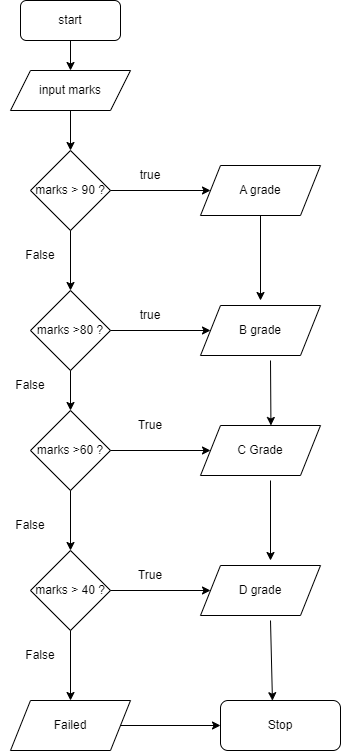

The diagram above was exported from draw.io. Its source (the exported page's mxGraphModel, read from the mxfile embedded in the PNG):
<mxGraphModel dx="1038" dy="579" grid="1" gridSize="10" guides="1" tooltips="1" connect="1" arrows="1" fold="1" page="1" pageScale="1" pageWidth="850" pageHeight="1100" math="0" shadow="0">
  <root>
    <mxCell id="0" />
    <mxCell id="1" parent="0" />
    <mxCell id="kmoZjpD9GMwiOGLhz1MJ-1" value="start" style="rounded=1;whiteSpace=wrap;html=1;" vertex="1" parent="1">
      <mxGeometry x="350" y="10" width="100" height="40" as="geometry" />
    </mxCell>
    <mxCell id="kmoZjpD9GMwiOGLhz1MJ-2" value="input marks" style="shape=parallelogram;perimeter=parallelogramPerimeter;whiteSpace=wrap;html=1;fixedSize=1;" vertex="1" parent="1">
      <mxGeometry x="340" y="80" width="120" height="40" as="geometry" />
    </mxCell>
    <mxCell id="kmoZjpD9GMwiOGLhz1MJ-3" value="" style="endArrow=classic;html=1;rounded=0;entryX=0.5;entryY=0;entryDx=0;entryDy=0;exitX=0.5;exitY=1;exitDx=0;exitDy=0;" edge="1" parent="1" source="kmoZjpD9GMwiOGLhz1MJ-1" target="kmoZjpD9GMwiOGLhz1MJ-2">
      <mxGeometry width="50" height="50" relative="1" as="geometry">
        <mxPoint x="400" y="90" as="sourcePoint" />
        <mxPoint x="450" y="40" as="targetPoint" />
      </mxGeometry>
    </mxCell>
    <mxCell id="kmoZjpD9GMwiOGLhz1MJ-4" value="marks &amp;gt; 90 ?" style="rhombus;whiteSpace=wrap;html=1;" vertex="1" parent="1">
      <mxGeometry x="360" y="160" width="80" height="80" as="geometry" />
    </mxCell>
    <mxCell id="kmoZjpD9GMwiOGLhz1MJ-5" value="" style="endArrow=classic;html=1;rounded=0;exitX=0.5;exitY=1;exitDx=0;exitDy=0;entryX=0.5;entryY=0;entryDx=0;entryDy=0;" edge="1" parent="1" source="kmoZjpD9GMwiOGLhz1MJ-2" target="kmoZjpD9GMwiOGLhz1MJ-4">
      <mxGeometry width="50" height="50" relative="1" as="geometry">
        <mxPoint x="400" y="330" as="sourcePoint" />
        <mxPoint x="450" y="280" as="targetPoint" />
      </mxGeometry>
    </mxCell>
    <mxCell id="kmoZjpD9GMwiOGLhz1MJ-6" value="" style="endArrow=classic;html=1;rounded=0;exitX=1;exitY=0.5;exitDx=0;exitDy=0;" edge="1" parent="1" source="kmoZjpD9GMwiOGLhz1MJ-4" target="kmoZjpD9GMwiOGLhz1MJ-7">
      <mxGeometry width="50" height="50" relative="1" as="geometry">
        <mxPoint x="400" y="330" as="sourcePoint" />
        <mxPoint x="560" y="200" as="targetPoint" />
      </mxGeometry>
    </mxCell>
    <mxCell id="kmoZjpD9GMwiOGLhz1MJ-7" value="A grade" style="shape=parallelogram;perimeter=parallelogramPerimeter;whiteSpace=wrap;html=1;fixedSize=1;" vertex="1" parent="1">
      <mxGeometry x="530" y="175" width="120" height="50" as="geometry" />
    </mxCell>
    <mxCell id="kmoZjpD9GMwiOGLhz1MJ-9" value="true" style="text;html=1;strokeColor=none;fillColor=none;align=center;verticalAlign=middle;whiteSpace=wrap;rounded=0;" vertex="1" parent="1">
      <mxGeometry x="450" y="170" width="60" height="30" as="geometry" />
    </mxCell>
    <mxCell id="kmoZjpD9GMwiOGLhz1MJ-10" value="" style="endArrow=classic;html=1;rounded=0;exitX=0.5;exitY=1;exitDx=0;exitDy=0;" edge="1" parent="1" source="kmoZjpD9GMwiOGLhz1MJ-4" target="kmoZjpD9GMwiOGLhz1MJ-11">
      <mxGeometry width="50" height="50" relative="1" as="geometry">
        <mxPoint x="400" y="330" as="sourcePoint" />
        <mxPoint x="400" y="300" as="targetPoint" />
      </mxGeometry>
    </mxCell>
    <mxCell id="kmoZjpD9GMwiOGLhz1MJ-11" value="marks &amp;gt;80 ?" style="rhombus;whiteSpace=wrap;html=1;" vertex="1" parent="1">
      <mxGeometry x="360" y="300" width="80" height="80" as="geometry" />
    </mxCell>
    <mxCell id="kmoZjpD9GMwiOGLhz1MJ-12" value="" style="endArrow=classic;html=1;rounded=0;exitX=1;exitY=0.5;exitDx=0;exitDy=0;" edge="1" parent="1" source="kmoZjpD9GMwiOGLhz1MJ-11" target="kmoZjpD9GMwiOGLhz1MJ-13">
      <mxGeometry width="50" height="50" relative="1" as="geometry">
        <mxPoint x="400" y="330" as="sourcePoint" />
        <mxPoint x="520" y="340" as="targetPoint" />
      </mxGeometry>
    </mxCell>
    <mxCell id="kmoZjpD9GMwiOGLhz1MJ-13" value="B grade" style="shape=parallelogram;perimeter=parallelogramPerimeter;whiteSpace=wrap;html=1;fixedSize=1;" vertex="1" parent="1">
      <mxGeometry x="530" y="315" width="120" height="50" as="geometry" />
    </mxCell>
    <mxCell id="kmoZjpD9GMwiOGLhz1MJ-15" value="true" style="text;html=1;strokeColor=none;fillColor=none;align=center;verticalAlign=middle;whiteSpace=wrap;rounded=0;" vertex="1" parent="1">
      <mxGeometry x="450" y="310" width="60" height="30" as="geometry" />
    </mxCell>
    <mxCell id="kmoZjpD9GMwiOGLhz1MJ-16" value="marks &amp;gt;60 ?" style="rhombus;whiteSpace=wrap;html=1;" vertex="1" parent="1">
      <mxGeometry x="360" y="420" width="80" height="80" as="geometry" />
    </mxCell>
    <mxCell id="kmoZjpD9GMwiOGLhz1MJ-17" value="" style="endArrow=classic;html=1;rounded=0;entryX=0.5;entryY=0;entryDx=0;entryDy=0;exitX=0.5;exitY=1;exitDx=0;exitDy=0;" edge="1" parent="1" source="kmoZjpD9GMwiOGLhz1MJ-11" target="kmoZjpD9GMwiOGLhz1MJ-16">
      <mxGeometry width="50" height="50" relative="1" as="geometry">
        <mxPoint x="400" y="390" as="sourcePoint" />
        <mxPoint x="450" y="280" as="targetPoint" />
      </mxGeometry>
    </mxCell>
    <mxCell id="kmoZjpD9GMwiOGLhz1MJ-18" value="" style="endArrow=classic;html=1;rounded=0;exitX=1;exitY=0.5;exitDx=0;exitDy=0;" edge="1" parent="1" source="kmoZjpD9GMwiOGLhz1MJ-16" target="kmoZjpD9GMwiOGLhz1MJ-19">
      <mxGeometry width="50" height="50" relative="1" as="geometry">
        <mxPoint x="400" y="320" as="sourcePoint" />
        <mxPoint x="540" y="460" as="targetPoint" />
      </mxGeometry>
    </mxCell>
    <mxCell id="kmoZjpD9GMwiOGLhz1MJ-19" value="C Grade" style="shape=parallelogram;perimeter=parallelogramPerimeter;whiteSpace=wrap;html=1;fixedSize=1;" vertex="1" parent="1">
      <mxGeometry x="530" y="435" width="120" height="50" as="geometry" />
    </mxCell>
    <mxCell id="kmoZjpD9GMwiOGLhz1MJ-20" value="" style="endArrow=classic;html=1;rounded=0;exitX=0.5;exitY=1;exitDx=0;exitDy=0;" edge="1" parent="1" source="kmoZjpD9GMwiOGLhz1MJ-16" target="kmoZjpD9GMwiOGLhz1MJ-21">
      <mxGeometry width="50" height="50" relative="1" as="geometry">
        <mxPoint x="400" y="430" as="sourcePoint" />
        <mxPoint x="400" y="570" as="targetPoint" />
      </mxGeometry>
    </mxCell>
    <mxCell id="kmoZjpD9GMwiOGLhz1MJ-21" value="marks &amp;gt; 40 ?" style="rhombus;whiteSpace=wrap;html=1;" vertex="1" parent="1">
      <mxGeometry x="360" y="560" width="80" height="80" as="geometry" />
    </mxCell>
    <mxCell id="kmoZjpD9GMwiOGLhz1MJ-22" value="" style="endArrow=classic;html=1;rounded=0;exitX=1;exitY=0.5;exitDx=0;exitDy=0;" edge="1" parent="1" source="kmoZjpD9GMwiOGLhz1MJ-21" target="kmoZjpD9GMwiOGLhz1MJ-23">
      <mxGeometry width="50" height="50" relative="1" as="geometry">
        <mxPoint x="400" y="430" as="sourcePoint" />
        <mxPoint x="540" y="600" as="targetPoint" />
      </mxGeometry>
    </mxCell>
    <mxCell id="kmoZjpD9GMwiOGLhz1MJ-23" value="D grade" style="shape=parallelogram;perimeter=parallelogramPerimeter;whiteSpace=wrap;html=1;fixedSize=1;" vertex="1" parent="1">
      <mxGeometry x="530" y="575" width="120" height="50" as="geometry" />
    </mxCell>
    <mxCell id="kmoZjpD9GMwiOGLhz1MJ-24" value="True" style="text;html=1;strokeColor=none;fillColor=none;align=center;verticalAlign=middle;whiteSpace=wrap;rounded=0;" vertex="1" parent="1">
      <mxGeometry x="450" y="420" width="60" height="30" as="geometry" />
    </mxCell>
    <mxCell id="kmoZjpD9GMwiOGLhz1MJ-28" value="True" style="text;html=1;strokeColor=none;fillColor=none;align=center;verticalAlign=middle;whiteSpace=wrap;rounded=0;" vertex="1" parent="1">
      <mxGeometry x="450" y="570" width="60" height="30" as="geometry" />
    </mxCell>
    <mxCell id="kmoZjpD9GMwiOGLhz1MJ-29" value="False" style="text;html=1;strokeColor=none;fillColor=none;align=center;verticalAlign=middle;whiteSpace=wrap;rounded=0;" vertex="1" parent="1">
      <mxGeometry x="340" y="250" width="60" height="30" as="geometry" />
    </mxCell>
    <mxCell id="kmoZjpD9GMwiOGLhz1MJ-30" value="False" style="text;html=1;strokeColor=none;fillColor=none;align=center;verticalAlign=middle;whiteSpace=wrap;rounded=0;" vertex="1" parent="1">
      <mxGeometry x="330" y="380" width="60" height="30" as="geometry" />
    </mxCell>
    <mxCell id="kmoZjpD9GMwiOGLhz1MJ-31" value="False" style="text;html=1;strokeColor=none;fillColor=none;align=center;verticalAlign=middle;whiteSpace=wrap;rounded=0;" vertex="1" parent="1">
      <mxGeometry x="330" y="520" width="60" height="30" as="geometry" />
    </mxCell>
    <mxCell id="kmoZjpD9GMwiOGLhz1MJ-32" value="" style="endArrow=classic;html=1;rounded=0;" edge="1" parent="1">
      <mxGeometry width="50" height="50" relative="1" as="geometry">
        <mxPoint x="400" y="640" as="sourcePoint" />
        <mxPoint x="400" y="710" as="targetPoint" />
      </mxGeometry>
    </mxCell>
    <mxCell id="kmoZjpD9GMwiOGLhz1MJ-33" value="Failed" style="shape=parallelogram;perimeter=parallelogramPerimeter;whiteSpace=wrap;html=1;fixedSize=1;" vertex="1" parent="1">
      <mxGeometry x="340" y="710" width="120" height="50" as="geometry" />
    </mxCell>
    <mxCell id="kmoZjpD9GMwiOGLhz1MJ-34" value="False" style="text;html=1;strokeColor=none;fillColor=none;align=center;verticalAlign=middle;whiteSpace=wrap;rounded=0;" vertex="1" parent="1">
      <mxGeometry x="340" y="650" width="60" height="30" as="geometry" />
    </mxCell>
    <mxCell id="kmoZjpD9GMwiOGLhz1MJ-35" value="Stop" style="rounded=1;whiteSpace=wrap;html=1;" vertex="1" parent="1">
      <mxGeometry x="550" y="710" width="120" height="50" as="geometry" />
    </mxCell>
    <mxCell id="kmoZjpD9GMwiOGLhz1MJ-37" value="" style="endArrow=classic;html=1;rounded=0;exitX=1;exitY=0.5;exitDx=0;exitDy=0;entryX=0;entryY=0.5;entryDx=0;entryDy=0;" edge="1" parent="1" source="kmoZjpD9GMwiOGLhz1MJ-33" target="kmoZjpD9GMwiOGLhz1MJ-35">
      <mxGeometry width="50" height="50" relative="1" as="geometry">
        <mxPoint x="400" y="620" as="sourcePoint" />
        <mxPoint x="450" y="570" as="targetPoint" />
      </mxGeometry>
    </mxCell>
    <mxCell id="kmoZjpD9GMwiOGLhz1MJ-38" value="" style="endArrow=classic;html=1;rounded=0;exitX=0.5;exitY=1;exitDx=0;exitDy=0;" edge="1" parent="1" source="kmoZjpD9GMwiOGLhz1MJ-7">
      <mxGeometry width="50" height="50" relative="1" as="geometry">
        <mxPoint x="580" y="240" as="sourcePoint" />
        <mxPoint x="590" y="310" as="targetPoint" />
      </mxGeometry>
    </mxCell>
    <mxCell id="kmoZjpD9GMwiOGLhz1MJ-39" value="" style="endArrow=classic;html=1;rounded=0;entryX=0.587;entryY=0;entryDx=0;entryDy=0;entryPerimeter=0;" edge="1" parent="1" target="kmoZjpD9GMwiOGLhz1MJ-19">
      <mxGeometry width="50" height="50" relative="1" as="geometry">
        <mxPoint x="600" y="370" as="sourcePoint" />
        <mxPoint x="450" y="440" as="targetPoint" />
      </mxGeometry>
    </mxCell>
    <mxCell id="kmoZjpD9GMwiOGLhz1MJ-40" value="" style="endArrow=classic;html=1;rounded=0;" edge="1" parent="1">
      <mxGeometry width="50" height="50" relative="1" as="geometry">
        <mxPoint x="600" y="490" as="sourcePoint" />
        <mxPoint x="600" y="570" as="targetPoint" />
      </mxGeometry>
    </mxCell>
    <mxCell id="kmoZjpD9GMwiOGLhz1MJ-41" value="" style="endArrow=classic;html=1;rounded=0;entryX=0.433;entryY=0.004;entryDx=0;entryDy=0;entryPerimeter=0;" edge="1" parent="1" target="kmoZjpD9GMwiOGLhz1MJ-35">
      <mxGeometry width="50" height="50" relative="1" as="geometry">
        <mxPoint x="600" y="630" as="sourcePoint" />
        <mxPoint x="450" y="570" as="targetPoint" />
      </mxGeometry>
    </mxCell>
  </root>
</mxGraphModel>